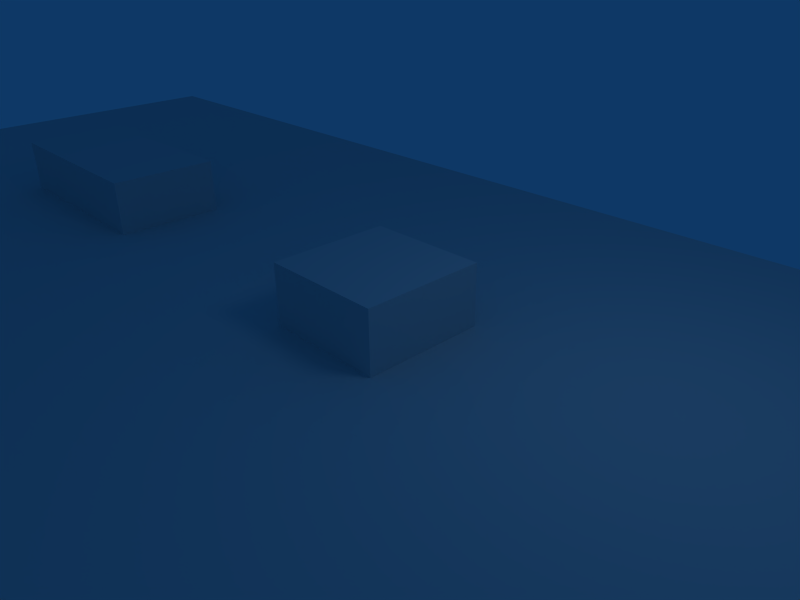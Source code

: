 # Source: final.blend  (saved by Blender 2.49.2; exported with 4.5.12 LTS)
import bpy
from mathutils import Matrix  # noqa: F401  (used for matrix-valued properties, if any)

bpy.ops.wm.read_factory_settings(use_empty=True)
scene = bpy.context.scene
scene.name = 'Scene'

# ---- collections
col_collection_1 = bpy.data.collections.new('Collection 1'); scene.collection.children.link(col_collection_1)

# ---- world
world_world = bpy.data.worlds.new('World'); scene.world = world_world
world_world.color = (0.05656, 0.2208, 0.4)
world_world.use_sun_shadow = False
world_world.sun_shadow_jitter_overblur = 0.0
world_world.cycles.sampling_method = 'MANUAL'
world_world.cycles.sample_map_resolution = 256

# ---- cameras
cam_camera = bpy.data.cameras.new('Camera')
cam_camera.passepartout_alpha = 0.2
cam_camera.clip_end = 100.0
cam_camera.lens = 35.0
cam_camera.ortho_scale = 7.314
cam_camera.show_passepartout = False
cam_camera.show_safe_areas = True
cam_camera.dof.focus_distance = 0.0
cam_camera.dof.aperture_fstop = 128.0

# ---- lights
light_spot = bpy.data.lights.new('Spot', 'POINT')
light_spot.transmission_factor = 0.0
light_spot.cutoff_distance = 30.0
light_spot.energy = 100.0
light_spot.shadow_buffer_clip_start = 1.001
light_spot.shadow_soft_size = 1.0
light_spot.shadow_maximum_resolution = 0.006
light_spot.use_absolute_resolution = True
light_spot.cycles.use_multiple_importance_sampling = False

# ---- meshes
me_plane = bpy.data.meshes.new('Plane')
me_plane.from_pydata([(1.0, 1.0, 0.0), (1.0, -1.0, 0.0), (-1.0, -1.0, 0.0), (-1.0, 1.0, 0.0), (0.0, -1.0, 0.0), (1.0, -5.96e-08, 0.0), (1.788e-07, 1.0, 0.0), (-1.0, 2.98e-07, 0.0), (5.96e-08, 1.192e-07, 0.0), (0.5, -1.0, 0.0), (-0.5, -1.0, 0.0), (1.0, 0.5, 0.0), (1.0, -0.5, 0.0), (0.5, 1.0, 0.0), (-0.5, 1.0, 0.0), (-1.0, -0.5, 0.0), (-1.0, 0.5, 0.0), (-0.5, 2.086e-07, 0.0), (1.192e-07, 0.5, 0.0), (0.5, 2.98e-08, 0.0), (2.98e-08, -0.5, 0.0), (-0.5, 0.5, 0.0), (0.5, 0.5, 0.0), (-0.5, -0.5, 0.0), (0.5, -0.5, 0.0), (0.75, -1.0, 0.0), (0.25, -1.0, 0.0), (-0.75, -1.0, 0.0), (-0.25, -1.0, 0.0), (1.0, 0.25, 0.0), (1.0, 0.75, 0.0), (1.0, -0.25, 0.0), (1.0, -0.75, 0.0), (0.25, 1.0, 0.0), (0.75, 1.0, 0.0), (-0.25, 1.0, 0.0), (-0.75, 1.0, 0.0), (-1.0, -0.25, 0.0), (-1.0, -0.75, 0.0), (-1.0, 0.25, 0.0), (-1.0, 0.75, 0.0), (-0.75, 2.533e-07, 0.0), (-0.25, 1.639e-07, 0.0), (1.49e-07, 0.75, 0.0), (8.941e-08, 0.25, 0.0), (0.75, -1.49e-08, 0.0), (0.25, 7.451e-08, 0.0), (4.47e-08, -0.25, 0.0), (1.49e-08, -0.75, 0.0), (-0.75, 0.5, 0.0), (-0.5, 0.75, 0.0), (-0.25, 0.5, 0.0), (-0.5, 0.25, 0.0), (0.25, 0.5, 0.0), (0.5, 0.75, 0.0), (0.75, 0.5, 0.0), (0.5, 0.25, 0.0), (-0.75, -0.5, 0.0), (-0.5, -0.25, 0.0), (-0.25, -0.5, 0.0), (-0.5, -0.75, 0.0), (0.25, -0.5, 0.0), (0.5, -0.25, 0.0), (0.75, -0.5, 0.0), (0.5, -0.75, 0.0), (-0.75, 0.75, 0.0), (-0.25, 0.75, 0.0), (-0.75, 0.25, 0.0), (-0.25, 0.25, 0.0), (0.25, 0.75, 0.0), (0.75, 0.75, 0.0), (0.25, 0.25, 0.0), (0.75, 0.25, 0.0), (-0.75, -0.25, 0.0), (-0.25, -0.25, 0.0), (-0.75, -0.75, 0.0), (-0.25, -0.75, 0.0), (0.25, -0.25, 0.0), (0.75, -0.25, 0.0), (0.25, -0.75, 0.0), (0.75, -0.75, 0.0), (0.625, -1.0, 0.0), (0.875, -1.0, 0.0), (0.375, -1.0, 0.0), (0.125, -1.0, 0.0), (-0.875, -1.0, 0.0), (-0.625, -1.0, 0.0), (-0.375, -1.0, 0.0), (-0.125, -1.0, 0.0), (1.0, 0.375, 0.0), (1.0, 0.125, 0.0), (1.0, 0.625, 0.0), (1.0, 0.875, 0.0), (1.0, -0.125, 0.0), (1.0, -0.375, 0.0), (1.0, -0.875, 0.0), (1.0, -0.625, 0.0), (0.125, 1.0, 0.0), (0.375, 1.0, 0.0), (0.875, 1.0, 0.0), (0.625, 1.0, 0.0), (-0.125, 1.0, 0.0), (-0.375, 1.0, 0.0), (-0.875, 1.0, 0.0), (-0.625, 1.0, 0.0), (-1.0, -0.125, 0.0), (-1.0, -0.375, 0.0), (-1.0, -0.875, 0.0), (-1.0, -0.625, 0.0), (-1.0, 0.125, 0.0), (-1.0, 0.375, 0.0), (-1.0, 0.875, 0.0), (-1.0, 0.625, 0.0), (-0.875, 2.757e-07, 0.0), (-0.625, 2.31e-07, 0.0), (-0.375, 1.863e-07, 0.0), (-0.125, 1.416e-07, 0.0), (1.639e-07, 0.875, 0.0), (1.341e-07, 0.625, 0.0), (1.043e-07, 0.375, 0.0), (7.451e-08, 0.125, 0.0), (0.875, -3.725e-08, 0.0), (0.625, 7.451e-09, 0.0), (0.375, 5.215e-08, 0.0), (0.125, 9.686e-08, 0.0), (3.725e-08, -0.375, 0.0), (5.215e-08, -0.125, 0.0), (2.235e-08, -0.625, 0.0), (7.451e-09, -0.875, 0.0), (-0.875, 0.5, 0.0), (-0.625, 0.5, 0.0), (-0.5, 0.875, 0.0), (-0.5, 0.625, 0.0), (-0.125, 0.5, 0.0), (-0.375, 0.5, 0.0), (-0.5, 0.125, 0.0), (-0.5, 0.375, 0.0), (0.125, 0.5, 0.0), (0.375, 0.5, 0.0), (0.5, 0.875, 0.0), (0.5, 0.625, 0.0), (0.875, 0.5, 0.0), (0.625, 0.5, 0.0), (0.5, 0.125, 0.0), (0.5, 0.375, 0.0), (-0.875, -0.5, 0.0), (-0.625, -0.5, 0.0), (-0.5, -0.125, 0.0), (-0.5, -0.375, 0.0), (-0.125, -0.5, 0.0), (-0.375, -0.5, 0.0), (-0.5, -0.875, 0.0), (-0.5, -0.625, 0.0), (0.125, -0.5, 0.0), (0.375, -0.5, 0.0), (0.5, -0.125, 0.0), (0.5, -0.375, 0.0), (0.875, -0.5, 0.0), (0.625, -0.5, 0.0), (0.5, -0.875, 0.0), (0.5, -0.625, 0.0), (-0.875, 0.75, 0.0), (-0.75, 0.875, 0.0), (-0.625, 0.75, 0.0), (-0.75, 0.625, 0.0), (-0.375, 0.75, 0.0), (-0.25, 0.875, 0.0), (-0.125, 0.75, 0.0), (-0.25, 0.625, 0.0), (-0.875, 0.25, 0.0), (-0.75, 0.375, 0.0), (-0.625, 0.25, 0.0), (-0.75, 0.125, 0.0), (-0.375, 0.25, 0.0), (-0.25, 0.375, 0.0), (-0.125, 0.25, 0.0), (-0.25, 0.125, 0.0), (0.125, 0.75, 0.0), (0.25, 0.875, 0.0), (0.375, 0.75, 0.0), (0.25, 0.625, 0.0), (0.625, 0.75, 0.0), (0.75, 0.875, 0.0), (0.875, 0.75, 0.0), (0.75, 0.625, 0.0), (0.125, 0.25, 0.0), (0.25, 0.375, 0.0), (0.375, 0.25, 0.0), (0.25, 0.125, 0.0), (0.625, 0.25, 0.0), (0.75, 0.375, 0.0), (0.875, 0.25, 0.0), (0.75, 0.125, 0.0), (-0.875, -0.25, 0.0), (-0.75, -0.125, 0.0), (-0.625, -0.25, 0.0), (-0.75, -0.375, 0.0), (-0.375, -0.25, 0.0), (-0.25, -0.125, 0.0), (-0.125, -0.25, 0.0), (-0.25, -0.375, 0.0), (-0.875, -0.75, 0.0), (-0.75, -0.625, 0.0), (-0.625, -0.75, 0.0), (-0.75, -0.875, 0.0), (-0.375, -0.75, 0.0), (-0.25, -0.625, 0.0), (-0.125, -0.75, 0.0), (-0.25, -0.875, 0.0), (0.125, -0.25, 0.0), (0.25, -0.125, 0.0), (0.375, -0.25, 0.0), (0.25, -0.375, 0.0), (0.625, -0.25, 0.0), (0.75, -0.125, 0.0), (0.875, -0.25, 0.0), (0.75, -0.375, 0.0), (0.125, -0.75, 0.0), (0.25, -0.625, 0.0), (0.375, -0.75, 0.0), (0.25, -0.875, 0.0), (0.625, -0.75, 0.0), (0.75, -0.625, 0.0), (0.875, -0.75, 0.0), (0.75, -0.875, 0.0), (-0.875, 0.875, 0.0), (-0.625, 0.875, 0.0), (-0.875, 0.625, 0.0), (-0.625, 0.625, 0.0), (-0.375, 0.875, 0.0), (-0.125, 0.875, 0.0), (-0.375, 0.625, 0.0), (-0.125, 0.625, 0.0), (-0.875, 0.375, 0.0), (-0.625, 0.375, 0.0), (-0.875, 0.125, 0.0), (-0.625, 0.125, 0.0), (-0.375, 0.375, 0.0), (-0.125, 0.375, 0.0), (-0.375, 0.125, 0.0), (-0.125, 0.125, 0.0), (0.125, 0.875, 0.0), (0.375, 0.875, 0.0), (0.125, 0.625, 0.0), (0.375, 0.625, 0.0), (0.625, 0.875, 0.0), (0.875, 0.875, 0.0), (0.625, 0.625, 0.0), (0.875, 0.625, 0.0), (0.125, 0.375, 0.0), (0.375, 0.375, 0.0), (0.125, 0.125, 0.0), (0.375, 0.125, 0.0), (0.625, 0.375, 0.0), (0.875, 0.375, 0.0), (0.625, 0.125, 0.0), (0.875, 0.125, 0.0), (-0.875, -0.125, 0.0), (-0.625, -0.125, 0.0), (-0.875, -0.375, 0.0), (-0.625, -0.375, 0.0), (-0.375, -0.125, 0.0), (-0.125, -0.125, 0.0), (-0.375, -0.375, 0.0), (-0.125, -0.375, 0.0), (-0.875, -0.625, 0.0), (-0.625, -0.625, 0.0), (-0.875, -0.875, 0.0), (-0.625, -0.875, 0.0), (-0.375, -0.625, 0.0), (-0.125, -0.625, 0.0), (-0.375, -0.875, 0.0), (-0.125, -0.875, 0.0), (0.125, -0.125, 0.0), (0.375, -0.125, 0.0), (0.125, -0.375, 0.0), (0.375, -0.375, 0.0), (0.625, -0.125, 0.0), (0.875, -0.125, 0.0), (0.625, -0.375, 0.0), (0.875, -0.375, 0.0), (0.125, -0.625, 0.0), (0.375, -0.625, 0.0), (0.125, -0.875, 0.0), (0.375, -0.875, 0.0), (0.625, -0.625, 0.0), (0.875, -0.625, 0.0), (0.625, -0.875, 0.0), (0.875, -0.875, 0.0), (0.5625, -1.0, 0.0), (0.6875, -1.0, 0.0), (0.9375, -1.0, 0.0), (0.8125, -1.0, 0.0), (0.4375, -1.0, 0.0), (0.3125, -1.0, 0.0), (0.1875, -1.0, 0.0), (0.0625, -1.0, 0.0), (-0.9375, -1.0, 0.0), (-0.8125, -1.0, 0.0), (-0.6875, -1.0, 0.0), (-0.5625, -1.0, 0.0), (-0.3125, -1.0, 0.0), (-0.4375, -1.0, 0.0), (-0.1875, -1.0, 0.0), (-0.0625, -1.0, 0.0), (1.0, 0.4375, 0.0), (1.0, 0.3125, 0.0), (1.0, 0.0625, 0.0), (1.0, 0.1875, 0.0), (1.0, 0.5625, 0.0), (1.0, 0.6875, 0.0), (1.0, 0.9375, 0.0), (1.0, 0.8125, 0.0), (1.0, -0.0625, 0.0), (1.0, -0.1875, 0.0), (1.0, -0.3125, 0.0), (1.0, -0.4375, 0.0), (1.0, -0.8125, 0.0), (1.0, -0.9375, 0.0), (1.0, -0.6875, 0.0), (1.0, -0.5625, 0.0), (0.1875, 1.0, 0.0), (0.0625, 1.0, 0.0), (0.3125, 1.0, 0.0), (0.4375, 1.0, 0.0), (0.8125, 1.0, 0.0), (0.9375, 1.0, 0.0), (0.6875, 1.0, 0.0), (0.5625, 1.0, 0.0), (-0.1875, 1.0, 0.0), (-0.0625, 1.0, 0.0), (-0.3125, 1.0, 0.0), (-0.4375, 1.0, 0.0), (-0.8125, 1.0, 0.0), (-0.9375, 1.0, 0.0), (-0.6875, 1.0, 0.0), (-0.5625, 1.0, 0.0), (-1.0, -0.0625, 0.0), (-1.0, -0.1875, 0.0), (-1.0, -0.4375, 0.0), (-1.0, -0.3125, 0.0), (-1.0, -0.9375, 0.0), (-1.0, -0.8125, 0.0), (-1.0, -0.5625, 0.0), (-1.0, -0.6875, 0.0), (-1.0, 0.0625, 0.0), (-1.0, 0.1875, 0.0), (-1.0, 0.4375, 0.0), (-1.0, 0.3125, 0.0), (-1.0, 0.9375, 0.0), (-1.0, 0.8125, 0.0), (-1.0, 0.5625, 0.0), (-1.0, 0.6875, 0.0), (-0.9375, 2.868e-07, 0.0), (-0.8125, 2.645e-07, 0.0), (-0.5625, 2.198e-07, 0.0), (-0.6875, 2.421e-07, 0.0), (-0.4375, 1.974e-07, 0.0), (-0.3125, 1.751e-07, 0.0), (-0.0625, 1.304e-07, 0.0), (-0.1875, 1.527e-07, 0.0), (1.714e-07, 0.9375, 0.0), (1.565e-07, 0.8125, 0.0), (1.267e-07, 0.5625, 0.0), (1.416e-07, 0.6875, 0.0), (1.118e-07, 0.4375, 0.0), (9.686e-08, 0.3125, 0.0), (6.706e-08, 0.0625, 0.0), (8.196e-08, 0.1875, 0.0), (0.9375, -4.843e-08, 0.0), (0.8125, -2.608e-08, 0.0), (0.5625, 1.863e-08, 0.0), (0.6875, -3.725e-09, 0.0), (0.4375, 4.098e-08, 0.0), (0.3125, 6.333e-08, 0.0), (0.0625, 1.08e-07, 0.0), (0.1875, 8.568e-08, 0.0), (3.353e-08, -0.4375, 0.0), (4.098e-08, -0.3125, 0.0), (5.588e-08, -0.0625, 0.0), (4.843e-08, -0.1875, 0.0), (2.608e-08, -0.5625, 0.0), (1.863e-08, -0.6875, 0.0), (1.118e-08, -0.8125, 0.0), (3.725e-09, -0.9375, 0.0), (-0.9375, 0.5, 0.0), (-0.8125, 0.5, 0.0), (-0.5625, 0.5, 0.0), (-0.6875, 0.5, 0.0), (-0.5, 0.9375, 0.0), (-0.5, 0.8125, 0.0), (-0.5, 0.5625, 0.0), (-0.5, 0.6875, 0.0), (-0.0625, 0.5, 0.0), (-0.1875, 0.5, 0.0), (-0.4375, 0.5, 0.0), (-0.3125, 0.5, 0.0), (-0.5, 0.0625, 0.0), (-0.5, 0.1875, 0.0), (-0.5, 0.4375, 0.0), (-0.5, 0.3125, 0.0), (0.0625, 0.5, 0.0), (0.1875, 0.5, 0.0), (0.4375, 0.5, 0.0), (0.3125, 0.5, 0.0), (0.5, 0.9375, 0.0), (0.5, 0.8125, 0.0), (0.5, 0.5625, 0.0), (0.5, 0.6875, 0.0), (0.9375, 0.5, 0.0), (0.8125, 0.5, 0.0), (0.5625, 0.5, 0.0), (0.6875, 0.5, 0.0), (0.5, 0.0625, 0.0), (0.5, 0.1875, 0.0), (0.5, 0.4375, 0.0), (0.5, 0.3125, 0.0), (-0.9375, -0.5, 0.0), (-0.8125, -0.5, 0.0), (-0.5625, -0.5, 0.0), (-0.6875, -0.5, 0.0), (-0.5, -0.1875, 0.0), (-0.5, -0.0625, 0.0), (-0.5, -0.3125, 0.0), (-0.5, -0.4375, 0.0), (-0.1875, -0.5, 0.0), (-0.0625, -0.5, 0.0), (-0.3125, -0.5, 0.0), (-0.4375, -0.5, 0.0), (-0.5, -0.8125, 0.0), (-0.5, -0.9375, 0.0), (-0.5, -0.6875, 0.0), (-0.5, -0.5625, 0.0), (0.1875, -0.5, 0.0), (0.0625, -0.5, 0.0), (0.3125, -0.5, 0.0), (0.4375, -0.5, 0.0), (0.5, -0.1875, 0.0), (0.5, -0.0625, 0.0), (0.5, -0.3125, 0.0), (0.5, -0.4375, 0.0), (0.8125, -0.5, 0.0), (0.9375, -0.5, 0.0), (0.6875, -0.5, 0.0), (0.5625, -0.5, 0.0), (0.5, -0.9375, 0.0), (0.5, -0.8125, 0.0), (0.5, -0.6875, 0.0), (0.5, -0.5625, 0.0), (-0.8125, 0.75, 0.0), (-0.9375, 0.75, 0.0), (-0.75, 0.9375, 0.0), (-0.75, 0.8125, 0.0), (-0.6875, 0.75, 0.0), (-0.5625, 0.75, 0.0), (-0.75, 0.6875, 0.0), (-0.75, 0.5625, 0.0), (-0.3125, 0.75, 0.0), (-0.4375, 0.75, 0.0), (-0.25, 0.9375, 0.0), (-0.25, 0.8125, 0.0), (-0.1875, 0.75, 0.0), (-0.0625, 0.75, 0.0), (-0.25, 0.6875, 0.0), (-0.25, 0.5625, 0.0), (-0.8125, 0.25, 0.0), (-0.9375, 0.25, 0.0), (-0.75, 0.3125, 0.0), (-0.75, 0.4375, 0.0), (-0.6875, 0.25, 0.0), (-0.5625, 0.25, 0.0), (-0.75, 0.1875, 0.0), (-0.75, 0.0625, 0.0), (-0.3125, 0.25, 0.0), (-0.4375, 0.25, 0.0), (-0.25, 0.3125, 0.0), (-0.25, 0.4375, 0.0), (-0.1875, 0.25, 0.0), (-0.0625, 0.25, 0.0), (-0.25, 0.1875, 0.0), (-0.25, 0.0625, 0.0), (0.1875, 0.75, 0.0), (0.0625, 0.75, 0.0), (0.25, 0.9375, 0.0), (0.25, 0.8125, 0.0), (0.3125, 0.75, 0.0), (0.4375, 0.75, 0.0), (0.25, 0.6875, 0.0), (0.25, 0.5625, 0.0), (0.6875, 0.75, 0.0), (0.5625, 0.75, 0.0), (0.75, 0.9375, 0.0), (0.75, 0.8125, 0.0), (0.8125, 0.75, 0.0), (0.9375, 0.75, 0.0), (0.75, 0.6875, 0.0), (0.75, 0.5625, 0.0), (0.1875, 0.25, 0.0), (0.0625, 0.25, 0.0), (0.25, 0.3125, 0.0), (0.25, 0.4375, 0.0), (0.3125, 0.25, 0.0), (0.4375, 0.25, 0.0), (0.25, 0.1875, 0.0), (0.25, 0.0625, 0.0), (0.6875, 0.25, 0.0), (0.5625, 0.25, 0.0), (0.75, 0.3125, 0.0), (0.75, 0.4375, 0.0), (0.9375, 0.25, 0.0), (0.8125, 0.25, 0.0), (0.75, 0.1875, 0.0), (0.75, 0.0625, 0.0), (-0.8125, -0.25, 0.0), (-0.9375, -0.25, 0.0), (-0.75, -0.1875, 0.0), (-0.75, -0.0625, 0.0), (-0.5625, -0.25, 0.0), (-0.6875, -0.25, 0.0), (-0.75, -0.3125, 0.0), (-0.75, -0.4375, 0.0), (-0.4375, -0.25, 0.0), (-0.3125, -0.25, 0.0), (-0.25, -0.1875, 0.0), (-0.25, -0.0625, 0.0), (-0.1875, -0.25, 0.0), (-0.0625, -0.25, 0.0), (-0.25, -0.4375, 0.0), (-0.25, -0.3125, 0.0), (-0.8125, -0.75, 0.0), (-0.9375, -0.75, 0.0), (-0.75, -0.6875, 0.0), (-0.75, -0.5625, 0.0), (-0.5625, -0.75, 0.0), (-0.6875, -0.75, 0.0), (-0.75, -0.9375, 0.0), (-0.75, -0.8125, 0.0), (-0.4375, -0.75, 0.0), (-0.3125, -0.75, 0.0), (-0.25, -0.5625, 0.0), (-0.25, -0.6875, 0.0), (-0.1875, -0.75, 0.0), (-0.0625, -0.75, 0.0), (-0.25, -0.9375, 0.0), (-0.25, -0.8125, 0.0), (0.1875, -0.25, 0.0), (0.0625, -0.25, 0.0), (0.25, -0.1875, 0.0), (0.25, -0.0625, 0.0), (0.4375, -0.25, 0.0), (0.3125, -0.25, 0.0), (0.25, -0.4375, 0.0), (0.25, -0.3125, 0.0), (0.5625, -0.25, 0.0), (0.6875, -0.25, 0.0), (0.75, -0.1875, 0.0), (0.75, -0.0625, 0.0), (0.9375, -0.25, 0.0), (0.8125, -0.25, 0.0), (0.75, -0.4375, 0.0), (0.75, -0.3125, 0.0), (0.1875, -0.75, 0.0), (0.0625, -0.75, 0.0), (0.25, -0.5625, 0.0), (0.25, -0.6875, 0.0), (0.4375, -0.75, 0.0), (0.3125, -0.75, 0.0), (0.25, -0.9375, 0.0), (0.25, -0.8125, 0.0), (0.5625, -0.75, 0.0), (0.6875, -0.75, 0.0), (0.75, -0.5625, 0.0), (0.75, -0.6875, 0.0), (0.9375, -0.75, 0.0), (0.8125, -0.75, 0.0), (0.75, -0.9375, 0.0), (0.75, -0.8125, 0.0), (-0.9375, 0.875, 0.0), (-0.875, 0.9375, 0.0), (-0.8125, 0.875, 0.0), (-0.875, 0.8125, 0.0), (-0.6875, 0.875, 0.0), (-0.625, 0.9375, 0.0), (-0.5625, 0.875, 0.0), (-0.625, 0.8125, 0.0), (-0.9375, 0.625, 0.0), (-0.875, 0.6875, 0.0), (-0.8125, 0.625, 0.0), (-0.875, 0.5625, 0.0), (-0.6875, 0.625, 0.0), (-0.625, 0.6875, 0.0), (-0.5625, 0.625, 0.0), (-0.625, 0.5625, 0.0), (-0.4375, 0.875, 0.0), (-0.375, 0.9375, 0.0), (-0.3125, 0.875, 0.0), (-0.375, 0.8125, 0.0), (-0.1875, 0.875, 0.0), (-0.125, 0.9375, 0.0), (-0.0625, 0.875, 0.0), (-0.125, 0.8125, 0.0), (-0.4375, 0.625, 0.0), (-0.375, 0.6875, 0.0), (-0.3125, 0.625, 0.0), (-0.375, 0.5625, 0.0), (-0.1875, 0.625, 0.0), (-0.125, 0.6875, 0.0), (-0.0625, 0.625, 0.0), (-0.125, 0.5625, 0.0), (-0.9375, 0.375, 0.0), (-0.875, 0.4375, 0.0), (-0.8125, 0.375, 0.0), (-0.875, 0.3125, 0.0), (-0.6875, 0.375, 0.0), (-0.625, 0.4375, 0.0), (-0.5625, 0.375, 0.0), (-0.625, 0.3125, 0.0), (-0.9375, 0.125, 0.0), (-0.875, 0.1875, 0.0), (-0.8125, 0.125, 0.0), (-0.875, 0.0625, 0.0), (-0.6875, 0.125, 0.0), (-0.625, 0.1875, 0.0), (-0.5625, 0.125, 0.0), (-0.625, 0.0625, 0.0), (-0.4375, 0.375, 0.0), (-0.375, 0.4375, 0.0), (-0.3125, 0.375, 0.0), (-0.375, 0.3125, 0.0), (-0.1875, 0.375, 0.0), (-0.125, 0.4375, 0.0), (-0.0625, 0.375, 0.0), (-0.125, 0.3125, 0.0), (-0.4375, 0.125, 0.0), (-0.375, 0.1875, 0.0), (-0.3125, 0.125, 0.0), (-0.375, 0.0625, 0.0), (-0.1875, 0.125, 0.0), (-0.125, 0.1875, 0.0), (-0.0625, 0.125, 0.0), (-0.125, 0.0625, 0.0), (0.0625, 0.875, 0.0), (0.125, 0.9375, 0.0), (0.1875, 0.875, 0.0), (0.125, 0.8125, 0.0), (0.3125, 0.875, 0.0), (0.375, 0.9375, 0.0), (0.4375, 0.875, 0.0), (0.375, 0.8125, 0.0), (0.0625, 0.625, 0.0), (0.125, 0.6875, 0.0), (0.1875, 0.625, 0.0), (0.125, 0.5625, 0.0), (0.3125, 0.625, 0.0), (0.375, 0.6875, 0.0), (0.4375, 0.625, 0.0), (0.375, 0.5625, 0.0), (0.5625, 0.875, 0.0), (0.625, 0.9375, 0.0), (0.6875, 0.875, 0.0), (0.625, 0.8125, 0.0), (0.8125, 0.875, 0.0), (0.875, 0.9375, 0.0), (0.9375, 0.875, 0.0), (0.875, 0.8125, 0.0), (0.5625, 0.625, 0.0), (0.625, 0.6875, 0.0), (0.6875, 0.625, 0.0), (0.625, 0.5625, 0.0), (0.8125, 0.625, 0.0), (0.875, 0.6875, 0.0), (0.9375, 0.625, 0.0), (0.875, 0.5625, 0.0), (0.0625, 0.375, 0.0), (0.125, 0.4375, 0.0), (0.1875, 0.375, 0.0), (0.125, 0.3125, 0.0), (0.3125, 0.375, 0.0), (0.375, 0.4375, 0.0), (0.4375, 0.375, 0.0), (0.375, 0.3125, 0.0), (0.0625, 0.125, 0.0), (0.125, 0.1875, 0.0), (0.1875, 0.125, 0.0), (0.125, 0.0625, 0.0), (0.3125, 0.125, 0.0), (0.375, 0.1875, 0.0), (0.4375, 0.125, 0.0), (0.375, 0.0625, 0.0), (0.5625, 0.375, 0.0), (0.625, 0.4375, 0.0), (0.6875, 0.375, 0.0), (0.625, 0.3125, 0.0), (0.8125, 0.375, 0.0), (0.875, 0.4375, 0.0), (0.9375, 0.375, 0.0), (0.875, 0.3125, 0.0), (0.5625, 0.125, 0.0), (0.625, 0.1875, 0.0), (0.6875, 0.125, 0.0), (0.625, 0.0625, 0.0), (0.8125, 0.125, 0.0), (0.875, 0.1875, 0.0), (0.9375, 0.125, 0.0), (0.875, 0.0625, 0.0), (-0.9375, -0.125, 0.0), (-0.875, -0.0625, 0.0), (-0.8125, -0.125, 0.0), (-0.875, -0.1875, 0.0), (-0.6875, -0.125, 0.0), (-0.625, -0.0625, 0.0), (-0.5625, -0.125, 0.0), (-0.625, -0.1875, 0.0), (-0.9375, -0.375, 0.0), (-0.875, -0.3125, 0.0), (-0.8125, -0.375, 0.0), (-0.875, -0.4375, 0.0), (-0.6875, -0.375, 0.0), (-0.625, -0.3125, 0.0), (-0.5625, -0.375, 0.0), (-0.625, -0.4375, 0.0), (-0.4375, -0.125, 0.0), (-0.375, -0.0625, 0.0), (-0.3125, -0.125, 0.0), (-0.375, -0.1875, 0.0), (-0.1875, -0.125, 0.0), (-0.125, -0.0625, 0.0), (-0.0625, -0.125, 0.0), (-0.125, -0.1875, 0.0), (-0.4375, -0.375, 0.0), (-0.375, -0.3125, 0.0), (-0.3125, -0.375, 0.0), (-0.375, -0.4375, 0.0), (-0.1875, -0.375, 0.0), (-0.125, -0.3125, 0.0), (-0.0625, -0.375, 0.0), (-0.125, -0.4375, 0.0), (-0.9375, -0.625, 0.0), (-0.875, -0.5625, 0.0), (-0.8125, -0.625, 0.0), (-0.875, -0.6875, 0.0), (-0.6875, -0.625, 0.0), (-0.625, -0.5625, 0.0), (-0.5625, -0.625, 0.0), (-0.625, -0.6875, 0.0), (-0.9375, -0.875, 0.0), (-0.875, -0.8125, 0.0), (-0.8125, -0.875, 0.0), (-0.875, -0.9375, 0.0), (-0.6875, -0.875, 0.0), (-0.625, -0.8125, 0.0), (-0.5625, -0.875, 0.0), (-0.625, -0.9375, 0.0), (-0.4375, -0.625, 0.0), (-0.375, -0.5625, 0.0), (-0.3125, -0.625, 0.0), (-0.375, -0.6875, 0.0), (-0.1875, -0.625, 0.0), (-0.125, -0.5625, 0.0), (-0.0625, -0.625, 0.0), (-0.125, -0.6875, 0.0), (-0.4375, -0.875, 0.0), (-0.375, -0.8125, 0.0), (-0.3125, -0.875, 0.0), (-0.375, -0.9375, 0.0), (-0.1875, -0.875, 0.0), (-0.125, -0.8125, 0.0), (-0.0625, -0.875, 0.0), (-0.125, -0.9375, 0.0), (0.0625, -0.125, 0.0), (0.125, -0.0625, 0.0), (0.1875, -0.125, 0.0), (0.125, -0.1875, 0.0), (0.3125, -0.125, 0.0), (0.375, -0.0625, 0.0), (0.4375, -0.125, 0.0), (0.375, -0.1875, 0.0), (0.0625, -0.375, 0.0), (0.125, -0.3125, 0.0), (0.1875, -0.375, 0.0), (0.125, -0.4375, 0.0), (0.3125, -0.375, 0.0), (0.375, -0.3125, 0.0), (0.4375, -0.375, 0.0), (0.375, -0.4375, 0.0), (0.5625, -0.125, 0.0), (0.625, -0.0625, 0.0), (0.6875, -0.125, 0.0), (0.625, -0.1875, 0.0), (0.8125, -0.125, 0.0), (0.875, -0.0625, 0.0), (0.9375, -0.125, 0.0), (0.875, -0.1875, 0.0), (0.5625, -0.375, 0.0), (0.625, -0.3125, 0.0), (0.6875, -0.375, 0.0), (0.625, -0.4375, 0.0), (0.8125, -0.375, 0.0), (0.875, -0.3125, 0.0), (0.9375, -0.375, 0.0), (0.875, -0.4375, 0.0), (0.0625, -0.625, 0.0), (0.125, -0.5625, 0.0), (0.1875, -0.625, 0.0), (0.125, -0.6875, 0.0), (0.3125, -0.625, 0.0), (0.375, -0.5625, 0.0), (0.4375, -0.625, 0.0), (0.375, -0.6875, 0.0), (0.0625, -0.875, 0.0), (0.125, -0.8125, 0.0), (0.1875, -0.875, 0.0), (0.125, -0.9375, 0.0), (0.3125, -0.875, 0.0), (0.375, -0.8125, 0.0), (0.4375, -0.875, 0.0), (0.375, -0.9375, 0.0), (0.5625, -0.625, 0.0), (0.625, -0.5625, 0.0), (0.6875, -0.625, 0.0), (0.625, -0.6875, 0.0), (0.8125, -0.625, 0.0), (0.875, -0.5625, 0.0), (0.9375, -0.625, 0.0), (0.875, -0.6875, 0.0), (0.5625, -0.875, 0.0), (0.625, -0.8125, 0.0), (0.6875, -0.875, 0.0), (0.625, -0.9375, 0.0), (0.8125, -0.875, 0.0), (0.875, -0.8125, 0.0), (0.9375, -0.875, 0.0), (0.875, -0.9375, 0.0), (-0.9375, 0.9375, 0.0), (-0.8125, 0.9375, 0.0), (-0.9375, 0.8125, 0.0), (-0.8125, 0.8125, 0.0), (-0.6875, 0.9375, 0.0), (-0.5625, 0.9375, 0.0), (-0.6875, 0.8125, 0.0), (-0.5625, 0.8125, 0.0), (-0.9375, 0.6875, 0.0), (-0.8125, 0.6875, 0.0), (-0.9375, 0.5625, 0.0), (-0.8125, 0.5625, 0.0), (-0.6875, 0.6875, 0.0), (-0.5625, 0.6875, 0.0), (-0.6875, 0.5625, 0.0), (-0.5625, 0.5625, 0.0), (-0.4375, 0.9375, 0.0), (-0.3125, 0.9375, 0.0), (-0.4375, 0.8125, 0.0), (-0.3125, 0.8125, 0.0), (-0.1875, 0.9375, 0.0), (-0.0625, 0.9375, 0.0), (-0.1875, 0.8125, 0.0), (-0.0625, 0.8125, 0.0), (-0.4375, 0.6875, 0.0), (-0.3125, 0.6875, 0.0), (-0.4375, 0.5625, 0.0), (-0.3125, 0.5625, 0.0), (-0.1875, 0.6875, 0.0), (-0.0625, 0.6875, 0.0), (-0.1875, 0.5625, 0.0), (-0.0625, 0.5625, 0.0), (-0.9375, 0.4375, 0.0), (-0.8125, 0.4375, 0.0), (-0.9375, 0.3125, 0.0), (-0.8125, 0.3125, 0.0), (-0.6875, 0.4375, 0.0), (-0.5625, 0.4375, 0.0), (-0.6875, 0.3125, 0.0), (-0.5625, 0.3125, 0.0), (-0.9375, 0.1875, 0.0), (-0.8125, 0.1875, 0.0), (-0.9375, 0.0625, 0.0), (-0.8125, 0.0625, 0.0), (-0.6875, 0.1875, 0.0), (-0.5625, 0.1875, 0.0), (-0.6875, 0.0625, 0.0), (-0.5625, 0.0625, 0.0), (-0.4375, 0.4375, 0.0), (-0.3125, 0.4375, 0.0), (-0.4375, 0.3125, 0.0), (-0.3125, 0.3125, 0.0), (-0.1875, 0.4375, 0.0), (-0.0625, 0.4375, 0.0), (-0.1875, 0.3125, 0.0), (-0.0625, 0.3125, 0.0), (-0.4375, 0.1875, 0.0), (-0.3125, 0.1875, 0.0), (-0.4375, 0.0625, 0.0), (-0.3125, 0.0625, 0.0), (-0.1875, 0.1875, 0.0), (-0.0625, 0.1875, 0.0), (-0.1875, 0.0625, 0.0), (-0.0625, 0.0625, 0.0), (0.0625, 0.9375, 0.0), (0.1875, 0.9375, 0.0), (0.0625, 0.8125, 0.0), (0.1875, 0.8125, 0.0), (0.3125, 0.9375, 0.0), (0.4375, 0.9375, 0.0), (0.3125, 0.8125, 0.0), (0.4375, 0.8125, 0.0), (0.0625, 0.6875, 0.0), (0.1875, 0.6875, 0.0), (0.0625, 0.5625, 0.0), (0.1875, 0.5625, 0.0), (0.3125, 0.6875, 0.0), (0.4375, 0.6875, 0.0), (0.3125, 0.5625, 0.0), (0.4375, 0.5625, 0.0), (0.5625, 0.9375, 0.0), (0.6875, 0.9375, 0.0), (0.5625, 0.8125, 0.0), (0.6875, 0.8125, 0.0), (0.8125, 0.9375, 0.0), (0.9375, 0.9375, 0.0), (0.8125, 0.8125, 0.0), (0.9375, 0.8125, 0.0), (0.5625, 0.6875, 0.0), (0.6875, 0.6875, 0.0), (0.5625, 0.5625, 0.0), (0.6875, 0.5625, 0.0), (0.8125, 0.6875, 0.0), (0.9375, 0.6875, 0.0), (0.8125, 0.5625, 0.0), (0.9375, 0.5625, 0.0), (0.0625, 0.4375, 0.0), (0.1875, 0.4375, 0.0), (0.0625, 0.3125, 0.0), (0.1875, 0.3125, 0.0), (0.3125, 0.4375, 0.0), (0.4375, 0.4375, 0.0), (0.3125, 0.3125, 0.0), (0.4375, 0.3125, 0.0), (0.0625, 0.1875, 0.0), (0.1875, 0.1875, 0.0), (0.0625, 0.0625, 0.0), (0.1875, 0.0625, 0.0), (0.3125, 0.1875, 0.0), (0.4375, 0.1875, 0.0), (0.3125, 0.0625, 0.0), (0.4375, 0.0625, 0.0), (0.5625, 0.4375, 0.0), (0.6875, 0.4375, 0.0), (0.5625, 0.3125, 0.0), (0.6875, 0.3125, 0.0), (0.8125, 0.4375, 0.0), (0.9375, 0.4375, 0.0), (0.8125, 0.3125, 0.0), (0.9375, 0.3125, 0.0), (0.5625, 0.1875, 0.0), (0.6875, 0.1875, 0.0), (0.5625, 0.0625, 0.0), (0.6875, 0.0625, 0.0), (0.8125, 0.1875, 0.0), (0.9375, 0.1875, 0.0), (0.8125, 0.0625, 0.0), (0.9375, 0.0625, 0.0), (-0.9375, -0.0625, 0.0), (-0.8125, -0.0625, 0.0), (-0.9375, -0.1875, 0.0), (-0.8125, -0.1875, 0.0), (-0.6875, -0.0625, 0.0), (-0.5625, -0.0625, 0.0), (-0.6875, -0.1875, 0.0), (-0.5625, -0.1875, 0.0), (-0.9375, -0.3125, 0.0), (-0.8125, -0.3125, 0.0), (-0.9375, -0.4375, 0.0), (-0.8125, -0.4375, 0.0), (-0.6875, -0.3125, 0.0), (-0.5625, -0.3125, 0.0), (-0.6875, -0.4375, 0.0), (-0.5625, -0.4375, 0.0), (-0.4375, -0.0625, 0.0), (-0.3125, -0.0625, 0.0), (-0.4375, -0.1875, 0.0), (-0.3125, -0.1875, 0.0), (-0.1875, -0.0625, 0.0), (-0.0625, -0.0625, 0.0), (-0.1875, -0.1875, 0.0), (-0.0625, -0.1875, 0.0), (-0.4375, -0.3125, 0.0), (-0.3125, -0.3125, 0.0), (-0.4375, -0.4375, 0.0), (-0.3125, -0.4375, 0.0), (-0.1875, -0.3125, 0.0), (-0.0625, -0.3125, 0.0), (-0.1875, -0.4375, 0.0), (-0.0625, -0.4375, 0.0), (-0.9375, -0.5625, 0.0), (-0.8125, -0.5625, 0.0), (-0.9375, -0.6875, 0.0), (-0.8125, -0.6875, 0.0), (-0.6875, -0.5625, 0.0), (-0.5625, -0.5625, 0.0), (-0.6875, -0.6875, 0.0), (-0.5625, -0.6875, 0.0), (-0.9375, -0.8125, 0.0), (-0.8125, -0.8125, 0.0), (-0.9375, -0.9375, 0.0), (-0.8125, -0.9375, 0.0), (-0.6875, -0.8125, 0.0), (-0.5625, -0.8125, 0.0), (-0.6875, -0.9375, 0.0), (-0.5625, -0.9375, 0.0), (-0.4375, -0.5625, 0.0), (-0.3125, -0.5625, 0.0), (-0.4375, -0.6875, 0.0), (-0.3125, -0.6875, 0.0), (-0.1875, -0.5625, 0.0), (-0.0625, -0.5625, 0.0), (-0.1875, -0.6875, 0.0), (-0.0625, -0.6875, 0.0), (-0.4375, -0.8125, 0.0), (-0.3125, -0.8125, 0.0), (-0.4375, -0.9375, 0.0), (-0.3125, -0.9375, 0.0), (-0.1875, -0.8125, 0.0), (-0.0625, -0.8125, 0.0), (-0.1875, -0.9375, 0.0), (-0.0625, -0.9375, 0.0), (0.0625, -0.0625, 0.0), (0.1875, -0.0625, 0.0), (0.0625, -0.1875, 0.0), (0.1875, -0.1875, 0.0), (0.3125, -0.0625, 0.0), (0.4375, -0.0625, 0.0), (0.3125, -0.1875, 0.0), (0.4375, -0.1875, 0.0), (0.0625, -0.3125, 0.0), (0.1875, -0.3125, 0.0), (0.0625, -0.4375, 0.0), (0.1875, -0.4375, 0.0), (0.3125, -0.3125, 0.0), (0.4375, -0.3125, 0.0), (0.3125, -0.4375, 0.0), (0.4375, -0.4375, 0.0), (0.5625, -0.0625, 0.0), (0.6875, -0.0625, 0.0), (0.5625, -0.1875, 0.0), (0.6875, -0.1875, 0.0), (0.8125, -0.0625, 0.0), (0.9375, -0.0625, 0.0), (0.8125, -0.1875, 0.0), (0.9375, -0.1875, 0.0), (0.5625, -0.3125, 0.0), (0.6875, -0.3125, 0.0), (0.5625, -0.4375, 0.0), (0.6875, -0.4375, 0.0), (0.8125, -0.3125, 0.0), (0.9375, -0.3125, 0.0), (0.8125, -0.4375, 0.0), (0.9375, -0.4375, 0.0), (0.0625, -0.5625, 0.0), (0.1875, -0.5625, 0.0), (0.0625, -0.6875, 0.0), (0.1875, -0.6875, 0.0), (0.3125, -0.5625, 0.0), (0.4375, -0.5625, 0.0), (0.3125, -0.6875, 0.0), (0.4375, -0.6875, 0.0), (0.0625, -0.8125, 0.0), (0.1875, -0.8125, 0.0), (0.0625, -0.9375, 0.0), (0.1875, -0.9375, 0.0), (0.3125, -0.8125, 0.0), (0.4375, -0.8125, 0.0), (0.3125, -0.9375, 0.0), (0.4375, -0.9375, 0.0), (0.5625, -0.5625, 0.0), (0.6875, -0.5625, 0.0), (0.5625, -0.6875, 0.0), (0.6875, -0.6875, 0.0), (0.8125, -0.5625, 0.0), (0.9375, -0.5625, 0.0), (0.8125, -0.6875, 0.0), (0.9375, -0.6875, 0.0), (0.5625, -0.8125, 0.0), (0.6875, -0.8125, 0.0), (0.5625, -0.9375, 0.0), (0.6875, -0.9375, 0.0), (0.8125, -0.8125, 0.0), (0.9375, -0.8125, 0.0), (0.8125, -0.9375, 0.0), (0.9375, -0.9375, 0.0), (-0.3704, 0.1587, -1.0), (-0.3704, -0.1587, -1.0), (-0.6173, -0.1587, -1.0), (-0.6173, 0.1587, -1.0), (-0.3704, 0.1587, 1.0), (-0.3704, -0.1587, 1.0), (-0.6173, -0.1587, 1.0), (-0.6173, 0.1587, 1.0), (0.679, 0.6349, -1.0), (0.679, 0.3175, -1.0), (0.5556, 0.3175, -1.0), (0.5556, 0.6349, -1.0), (0.679, 0.6349, 1.0), (0.679, 0.3175, 1.0), (0.5556, 0.3175, 1.0), (0.5556, 0.6349, 1.0), (0.06173, 0.1587, -1.0), (0.06173, -0.1587, -1.0), (-0.06173, -0.1587, -1.0), (-0.06173, 0.1587, -1.0), (0.06173, 0.1587, 1.0), (0.06173, -0.1587, 1.0), (-0.06173, -0.1587, 1.0), (-0.06173, 0.1587, 1.0)], [], [(334, 3, 349, 833), (103, 334, 833, 578), (833, 349, 111, 577), (578, 833, 577, 225), (333, 103, 578, 834), (36, 333, 834, 451), (834, 578, 225, 579), (451, 834, 579, 162), (577, 111, 350, 835), (225, 577, 835, 580), (835, 350, 40, 450), (580, 835, 450, 161), (579, 225, 580, 836), (162, 579, 836, 452), (836, 580, 161, 449), (452, 836, 449, 65), (335, 36, 451, 837), (104, 335, 837, 582), (837, 451, 162, 581), (582, 837, 581, 226), (336, 104, 582, 838), (14, 336, 838, 389), (838, 582, 226, 583), (389, 838, 583, 131), (581, 162, 452, 839), (226, 581, 839, 584), (839, 452, 65, 453), (584, 839, 453, 163), (583, 226, 584, 840), (131, 583, 840, 390), (840, 584, 163, 454), (390, 840, 454, 50), (450, 40, 352, 841), (161, 450, 841, 586), (841, 352, 112, 585), (586, 841, 585, 227), (449, 161, 586, 842), (65, 449, 842, 455), (842, 586, 227, 587), (455, 842, 587, 164), (585, 112, 351, 843), (227, 585, 843, 588), (843, 351, 16, 385), (588, 843, 385, 129), (587, 227, 588, 844), (164, 587, 844, 456), (844, 588, 129, 386), (456, 844, 386, 49), (453, 65, 455, 845), (163, 453, 845, 590), (845, 455, 164, 589), (590, 845, 589, 228), (454, 163, 590, 846), (50, 454, 846, 392), (846, 590, 228, 591), (392, 846, 591, 132), (589, 164, 456, 847), (228, 589, 847, 592), (847, 456, 49, 388), (592, 847, 388, 130), (591, 228, 592, 848), (132, 591, 848, 391), (848, 592, 130, 387), (391, 848, 387, 21), (332, 14, 389, 849), (102, 332, 849, 594), (849, 389, 131, 593), (594, 849, 593, 229), (331, 102, 594, 850), (35, 331, 850, 459), (850, 594, 229, 595), (459, 850, 595, 166), (593, 131, 390, 851), (229, 593, 851, 596), (851, 390, 50, 458), (596, 851, 458, 165), (595, 229, 596, 852), (166, 595, 852, 460), (852, 596, 165, 457), (460, 852, 457, 66), (329, 35, 459, 853), (101, 329, 853, 598), (853, 459, 166, 597), (598, 853, 597, 230), (330, 101, 598, 854), (6, 330, 854, 361), (854, 598, 230, 599), (361, 854, 599, 117), (597, 166, 460, 855), (230, 597, 855, 600), (855, 460, 66, 461), (600, 855, 461, 167), (599, 230, 600, 856), (117, 599, 856, 362), (856, 600, 167, 462), (362, 856, 462, 43), (458, 50, 392, 857), (165, 458, 857, 602), (857, 392, 132, 601), (602, 857, 601, 231), (457, 165, 602, 858), (66, 457, 858, 463), (858, 602, 231, 603), (463, 858, 603, 168), (601, 132, 391, 859), (231, 601, 859, 604), (859, 391, 21, 395), (604, 859, 395, 134), (603, 231, 604, 860), (168, 603, 860, 464), (860, 604, 134, 396), (464, 860, 396, 51), (461, 66, 463, 861), (167, 461, 861, 606), (861, 463, 168, 605), (606, 861, 605, 232), (462, 167, 606, 862), (43, 462, 862, 364), (862, 606, 232, 607), (364, 862, 607, 118), (605, 168, 464, 863), (232, 605, 863, 608), (863, 464, 51, 394), (608, 863, 394, 133), (607, 232, 608, 864), (118, 607, 864, 363), (864, 608, 133, 393), (363, 864, 393, 18), (385, 16, 347, 865), (129, 385, 865, 610), (865, 347, 110, 609), (610, 865, 609, 233), (386, 129, 610, 866), (49, 386, 866, 468), (866, 610, 233, 611), (468, 866, 611, 170), (609, 110, 348, 867), (233, 609, 867, 612), (867, 348, 39, 466), (612, 867, 466, 169), (611, 233, 612, 868), (170, 611, 868, 467), (868, 612, 169, 465), (467, 868, 465, 67), (388, 49, 468, 869), (130, 388, 869, 614), (869, 468, 170, 613), (614, 869, 613, 234), (387, 130, 614, 870), (21, 387, 870, 399), (870, 614, 234, 615), (399, 870, 615, 136), (613, 170, 467, 871), (234, 613, 871, 616), (871, 467, 67, 469), (616, 871, 469, 171), (615, 234, 616, 872), (136, 615, 872, 400), (872, 616, 171, 470), (400, 872, 470, 52), (466, 39, 346, 873), (169, 466, 873, 618), (873, 346, 109, 617), (618, 873, 617, 235), (465, 169, 618, 874), (67, 465, 874, 471), (874, 618, 235, 619), (471, 874, 619, 172), (617, 109, 345, 875), (235, 617, 875, 620), (875, 345, 7, 353), (620, 875, 353, 113), (619, 235, 620, 876), (172, 619, 876, 472), (876, 620, 113, 354), (472, 876, 354, 41), (469, 67, 471, 877), (171, 469, 877, 622), (877, 471, 172, 621), (622, 877, 621, 236), (470, 171, 622, 878), (52, 470, 878, 398), (878, 622, 236, 623), (398, 878, 623, 135), (621, 172, 472, 879), (236, 621, 879, 624), (879, 472, 41, 356), (624, 879, 356, 114), (623, 236, 624, 880), (135, 623, 880, 397), (880, 624, 114, 355), (397, 880, 355, 17), (395, 21, 399, 881), (134, 395, 881, 626), (881, 399, 136, 625), (626, 881, 625, 237), (396, 134, 626, 882), (51, 396, 882, 476), (882, 626, 237, 627), (476, 882, 627, 174), (625, 136, 400, 883), (237, 625, 883, 628), (883, 400, 52, 474), (628, 883, 474, 173), (627, 237, 628, 884), (174, 627, 884, 475), (884, 628, 173, 473), (475, 884, 473, 68), (394, 51, 476, 885), (133, 394, 885, 630), (885, 476, 174, 629), (630, 885, 629, 238), (393, 133, 630, 886), (18, 393, 886, 365), (886, 630, 238, 631), (365, 886, 631, 119), (629, 174, 475, 887), (238, 629, 887, 632), (887, 475, 68, 477), (632, 887, 477, 175), (631, 238, 632, 888), (119, 631, 888, 366), (888, 632, 175, 478), (366, 888, 478, 44), (474, 52, 398, 889), (173, 474, 889, 634), (889, 398, 135, 633), (634, 889, 633, 239), (473, 173, 634, 890), (68, 473, 890, 479), (890, 634, 239, 635), (479, 890, 635, 176), (633, 135, 397, 891), (239, 633, 891, 636), (891, 397, 17, 357), (636, 891, 357, 115), (635, 239, 636, 892), (176, 635, 892, 480), (892, 636, 115, 358), (480, 892, 358, 42), (477, 68, 479, 893), (175, 477, 893, 638), (893, 479, 176, 637), (638, 893, 637, 240), (478, 175, 638, 894), (44, 478, 894, 368), (894, 638, 240, 639), (368, 894, 639, 120), (637, 176, 480, 895), (240, 637, 895, 640), (895, 480, 42, 360), (640, 895, 360, 116), (639, 240, 640, 896), (120, 639, 896, 367), (896, 640, 116, 359), (367, 896, 359, 8), (322, 6, 361, 897), (97, 322, 897, 642), (897, 361, 117, 641), (642, 897, 641, 241), (321, 97, 642, 898), (33, 321, 898, 483), (898, 642, 241, 643), (483, 898, 643, 178), (641, 117, 362, 899), (241, 641, 899, 644), (899, 362, 43, 482), (644, 899, 482, 177), (643, 241, 644, 900), (178, 643, 900, 484), (900, 644, 177, 481), (484, 900, 481, 69), (323, 33, 483, 901), (98, 323, 901, 646), (901, 483, 178, 645), (646, 901, 645, 242), (324, 98, 646, 902), (13, 324, 902, 405), (902, 646, 242, 647), (405, 902, 647, 139), (645, 178, 484, 903), (242, 645, 903, 648), (903, 484, 69, 485), (648, 903, 485, 179), (647, 242, 648, 904), (139, 647, 904, 406), (904, 648, 179, 486), (406, 904, 486, 54), (482, 43, 364, 905), (177, 482, 905, 650), (905, 364, 118, 649), (650, 905, 649, 243), (481, 177, 650, 906), (69, 481, 906, 487), (906, 650, 243, 651), (487, 906, 651, 180), (649, 118, 363, 907), (243, 649, 907, 652), (907, 363, 18, 401), (652, 907, 401, 137), (651, 243, 652, 908), (180, 651, 908, 488), (908, 652, 137, 402), (488, 908, 402, 53), (485, 69, 487, 909), (179, 485, 909, 654), (909, 487, 180, 653), (654, 909, 653, 244), (486, 179, 654, 910), (54, 486, 910, 408), (910, 654, 244, 655), (408, 910, 655, 140), (653, 180, 488, 911), (244, 653, 911, 656), (911, 488, 53, 404), (656, 911, 404, 138), (655, 244, 656, 912), (140, 655, 912, 407), (912, 656, 138, 403), (407, 912, 403, 22), (328, 13, 405, 913), (100, 328, 913, 658), (913, 405, 139, 657), (658, 913, 657, 245), (327, 100, 658, 914), (34, 327, 914, 491), (914, 658, 245, 659), (491, 914, 659, 182), (657, 139, 406, 915), (245, 657, 915, 660), (915, 406, 54, 490), (660, 915, 490, 181), (659, 245, 660, 916), (182, 659, 916, 492), (916, 660, 181, 489), (492, 916, 489, 70), (325, 34, 491, 917), (99, 325, 917, 662), (917, 491, 182, 661), (662, 917, 661, 246), (326, 99, 662, 918), (0, 326, 918, 311), (918, 662, 246, 663), (311, 918, 663, 92), (661, 182, 492, 919), (246, 661, 919, 664), (919, 492, 70, 493), (664, 919, 493, 183), (663, 246, 664, 920), (92, 663, 920, 312), (920, 664, 183, 494), (312, 920, 494, 30), (490, 54, 408, 921), (181, 490, 921, 666), (921, 408, 140, 665), (666, 921, 665, 247), (489, 181, 666, 922), (70, 489, 922, 495), (922, 666, 247, 667), (495, 922, 667, 184), (665, 140, 407, 923), (247, 665, 923, 668), (923, 407, 22, 411), (668, 923, 411, 142), (667, 247, 668, 924), (184, 667, 924, 496), (924, 668, 142, 412), (496, 924, 412, 55), (493, 70, 495, 925), (183, 493, 925, 670), (925, 495, 184, 669), (670, 925, 669, 248), (494, 183, 670, 926), (30, 494, 926, 310), (926, 670, 248, 671), (310, 926, 671, 91), (669, 184, 496, 927), (248, 669, 927, 672), (927, 496, 55, 410), (672, 927, 410, 141), (671, 248, 672, 928), (91, 671, 928, 309), (928, 672, 141, 409), (309, 928, 409, 11), (401, 18, 365, 929), (137, 401, 929, 674), (929, 365, 119, 673), (674, 929, 673, 249), (402, 137, 674, 930), (53, 402, 930, 500), (930, 674, 249, 675), (500, 930, 675, 186), (673, 119, 366, 931), (249, 673, 931, 676), (931, 366, 44, 498), (676, 931, 498, 185), (675, 249, 676, 932), (186, 675, 932, 499), (932, 676, 185, 497), (499, 932, 497, 71), (404, 53, 500, 933), (138, 404, 933, 678), (933, 500, 186, 677), (678, 933, 677, 250), (403, 138, 678, 934), (22, 403, 934, 415), (934, 678, 250, 679), (415, 934, 679, 144), (677, 186, 499, 935), (250, 677, 935, 680), (935, 499, 71, 501), (680, 935, 501, 187), (679, 250, 680, 936), (144, 679, 936, 416), (936, 680, 187, 502), (416, 936, 502, 56), (498, 44, 368, 937), (185, 498, 937, 682), (937, 368, 120, 681), (682, 937, 681, 251), (497, 185, 682, 938), (71, 497, 938, 503), (938, 682, 251, 683), (503, 938, 683, 188), (681, 120, 367, 939), (251, 681, 939, 684), (939, 367, 8, 375), (684, 939, 375, 124), (683, 251, 684, 940), (188, 683, 940, 504), (940, 684, 124, 376), (504, 940, 376, 46), (501, 71, 503, 941), (187, 501, 941, 686), (941, 503, 188, 685), (686, 941, 685, 252), (502, 187, 686, 942), (56, 502, 942, 414), (942, 686, 252, 687), (414, 942, 687, 143), (685, 188, 504, 943), (252, 685, 943, 688), (943, 504, 46, 374), (688, 943, 374, 123), (687, 252, 688, 944), (143, 687, 944, 413), (944, 688, 123, 373), (413, 944, 373, 19), (411, 22, 415, 945), (142, 411, 945, 690), (945, 415, 144, 689), (690, 945, 689, 253), (412, 142, 690, 946), (55, 412, 946, 508), (946, 690, 253, 691), (508, 946, 691, 190), (689, 144, 416, 947), (253, 689, 947, 692), (947, 416, 56, 506), (692, 947, 506, 189), (691, 253, 692, 948), (190, 691, 948, 507), (948, 692, 189, 505), (507, 948, 505, 72), (410, 55, 508, 949), (141, 410, 949, 694), (949, 508, 190, 693), (694, 949, 693, 254), (409, 141, 694, 950), (11, 409, 950, 305), (950, 694, 254, 695), (305, 950, 695, 89), (693, 190, 507, 951), (254, 693, 951, 696), (951, 507, 72, 510), (696, 951, 510, 191), (695, 254, 696, 952), (89, 695, 952, 306), (952, 696, 191, 509), (306, 952, 509, 29), (506, 56, 414, 953), (189, 506, 953, 698), (953, 414, 143, 697), (698, 953, 697, 255), (505, 189, 698, 954), (72, 505, 954, 511), (954, 698, 255, 699), (511, 954, 699, 192), (697, 143, 413, 955), (255, 697, 955, 700), (955, 413, 19, 371), (700, 955, 371, 122), (699, 255, 700, 956), (192, 699, 956, 512), (956, 700, 122, 372), (512, 956, 372, 45), (510, 72, 511, 957), (191, 510, 957, 702), (957, 511, 192, 701), (702, 957, 701, 256), (509, 191, 702, 958), (29, 509, 958, 308), (958, 702, 256, 703), (308, 958, 703, 90), (701, 192, 512, 959), (256, 701, 959, 704), (959, 512, 45, 370), (704, 959, 370, 121), (703, 256, 704, 960), (90, 703, 960, 307), (960, 704, 121, 369), (307, 960, 369, 5), (353, 7, 337, 961), (113, 353, 961, 706), (961, 337, 105, 705), (706, 961, 705, 257), (354, 113, 706, 962), (41, 354, 962, 516), (962, 706, 257, 707), (516, 962, 707, 194), (705, 105, 338, 963), (257, 705, 963, 708), (963, 338, 37, 514), (708, 963, 514, 193), (707, 257, 708, 964), (194, 707, 964, 515), (964, 708, 193, 513), (515, 964, 513, 73), (356, 41, 516, 965), (114, 356, 965, 710), (965, 516, 194, 709), (710, 965, 709, 258), (355, 114, 710, 966), (17, 355, 966, 422), (966, 710, 258, 711), (422, 966, 711, 147), (709, 194, 515, 967), (258, 709, 967, 712), (967, 515, 73, 518), (712, 967, 518, 195), (711, 258, 712, 968), (147, 711, 968, 421), (968, 712, 195, 517), (421, 968, 517, 58), (514, 37, 340, 969), (193, 514, 969, 714), (969, 340, 106, 713), (714, 969, 713, 259), (513, 193, 714, 970), (73, 513, 970, 519), (970, 714, 259, 715), (519, 970, 715, 196), (713, 106, 339, 971), (259, 713, 971, 716), (971, 339, 15, 417), (716, 971, 417, 145), (715, 259, 716, 972), (196, 715, 972, 520), (972, 716, 145, 418), (520, 972, 418, 57), (518, 73, 519, 973), (195, 518, 973, 718), (973, 519, 196, 717), (718, 973, 717, 260), (517, 195, 718, 974), (58, 517, 974, 423), (974, 718, 260, 719), (423, 974, 719, 148), (717, 196, 520, 975), (260, 717, 975, 720), (975, 520, 57, 420), (720, 975, 420, 146), (719, 260, 720, 976), (148, 719, 976, 424), (976, 720, 146, 419), (424, 976, 419, 23), (357, 17, 422, 977), (115, 357, 977, 722), (977, 422, 147, 721), (722, 977, 721, 261), (358, 115, 722, 978), (42, 358, 978, 524), (978, 722, 261, 723), (524, 978, 723, 198), (721, 147, 421, 979), (261, 721, 979, 724), (979, 421, 58, 521), (724, 979, 521, 197), (723, 261, 724, 980), (198, 723, 980, 523), (980, 724, 197, 522), (523, 980, 522, 74), (360, 42, 524, 981), (116, 360, 981, 726), (981, 524, 198, 725), (726, 981, 725, 262), (359, 116, 726, 982), (8, 359, 982, 379), (982, 726, 262, 727), (379, 982, 727, 126), (725, 198, 523, 983), (262, 725, 983, 728), (983, 523, 74, 525), (728, 983, 525, 199), (727, 262, 728, 984), (126, 727, 984, 380), (984, 728, 199, 526), (380, 984, 526, 47), (521, 58, 423, 985), (197, 521, 985, 730), (985, 423, 148, 729), (730, 985, 729, 263), (522, 197, 730, 986), (74, 522, 986, 528), (986, 730, 263, 731), (528, 986, 731, 200), (729, 148, 424, 987), (263, 729, 987, 732), (987, 424, 23, 428), (732, 987, 428, 150), (731, 263, 732, 988), (200, 731, 988, 527), (988, 732, 150, 427), (527, 988, 427, 59), (525, 74, 528, 989), (199, 525, 989, 734), (989, 528, 200, 733), (734, 989, 733, 264), (526, 199, 734, 990), (47, 526, 990, 378), (990, 734, 264, 735), (378, 990, 735, 125), (733, 200, 527, 991), (264, 733, 991, 736), (991, 527, 59, 425), (736, 991, 425, 149), (735, 264, 736, 992), (125, 735, 992, 377), (992, 736, 149, 426), (377, 992, 426, 20), (417, 15, 343, 993), (145, 417, 993, 738), (993, 343, 108, 737), (738, 993, 737, 265), (418, 145, 738, 994), (57, 418, 994, 532), (994, 738, 265, 739), (532, 994, 739, 202), (737, 108, 344, 995), (265, 737, 995, 740), (995, 344, 38, 530), (740, 995, 530, 201), (739, 265, 740, 996), (202, 739, 996, 531), (996, 740, 201, 529), (531, 996, 529, 75), (420, 57, 532, 997), (146, 420, 997, 742), (997, 532, 202, 741), (742, 997, 741, 266), (419, 146, 742, 998), (23, 419, 998, 432), (998, 742, 266, 743), (432, 998, 743, 152), (741, 202, 531, 999), (266, 741, 999, 744), (999, 531, 75, 534), (744, 999, 534, 203), (743, 266, 744, 1000), (152, 743, 1000, 431), (1000, 744, 203, 533), (431, 1000, 533, 60), (530, 38, 342, 1001), (201, 530, 1001, 746), (1001, 342, 107, 745), (746, 1001, 745, 267), (529, 201, 746, 1002), (75, 529, 1002, 536), (1002, 746, 267, 747), (536, 1002, 747, 204), (745, 107, 341, 1003), (267, 745, 1003, 748), (1003, 341, 2, 297), (748, 1003, 297, 85), (747, 267, 748, 1004), (204, 747, 1004, 535), (1004, 748, 85, 298), (535, 1004, 298, 27), (534, 75, 536, 1005), (203, 534, 1005, 750), (1005, 536, 204, 749), (750, 1005, 749, 268), (533, 203, 750, 1006), (60, 533, 1006, 429), (1006, 750, 268, 751), (429, 1006, 751, 151), (749, 204, 535, 1007), (268, 749, 1007, 752), (1007, 535, 27, 299), (752, 1007, 299, 86), (751, 268, 752, 1008), (151, 751, 1008, 430), (1008, 752, 86, 300), (430, 1008, 300, 10), (428, 23, 432, 1009), (150, 428, 1009, 754), (1009, 432, 152, 753), (754, 1009, 753, 269), (427, 150, 754, 1010), (59, 427, 1010, 539), (1010, 754, 269, 755), (539, 1010, 755, 206), (753, 152, 431, 1011), (269, 753, 1011, 756), (1011, 431, 60, 537), (756, 1011, 537, 205), (755, 269, 756, 1012), (206, 755, 1012, 540), (1012, 756, 205, 538), (540, 1012, 538, 76), (425, 59, 539, 1013), (149, 425, 1013, 758), (1013, 539, 206, 757), (758, 1013, 757, 270), (426, 149, 758, 1014), (20, 426, 1014, 381), (1014, 758, 270, 759), (381, 1014, 759, 127), (757, 206, 540, 1015), (270, 757, 1015, 760), (1015, 540, 76, 541), (760, 1015, 541, 207), (759, 270, 760, 1016), (127, 759, 1016, 382), (1016, 760, 207, 542), (382, 1016, 542, 48), (537, 60, 429, 1017), (205, 537, 1017, 762), (1017, 429, 151, 761), (762, 1017, 761, 271), (538, 205, 762, 1018), (76, 538, 1018, 544), (1018, 762, 271, 763), (544, 1018, 763, 208), (761, 151, 430, 1019), (271, 761, 1019, 764), (1019, 430, 10, 302), (764, 1019, 302, 87), (763, 271, 764, 1020), (208, 763, 1020, 543), (1020, 764, 87, 301), (543, 1020, 301, 28), (541, 76, 544, 1021), (207, 541, 1021, 766), (1021, 544, 208, 765), (766, 1021, 765, 272), (542, 207, 766, 1022), (48, 542, 1022, 383), (1022, 766, 272, 767), (383, 1022, 767, 128), (765, 208, 543, 1023), (272, 765, 1023, 768), (1023, 543, 28, 303), (768, 1023, 303, 88), (767, 272, 768, 1024), (128, 767, 1024, 384), (1024, 768, 88, 304), (384, 1024, 304, 4), (375, 8, 379, 1025), (124, 375, 1025, 770), (1025, 379, 126, 769), (770, 1025, 769, 273), (376, 124, 770, 1026), (46, 376, 1026, 548), (1026, 770, 273, 771), (548, 1026, 771, 210), (769, 126, 380, 1027), (273, 769, 1027, 772), (1027, 380, 47, 546), (772, 1027, 546, 209), (771, 273, 772, 1028), (210, 771, 1028, 547), (1028, 772, 209, 545), (547, 1028, 545, 77), (374, 46, 548, 1029), (123, 374, 1029, 774), (1029, 548, 210, 773), (774, 1029, 773, 274), (373, 123, 774, 1030), (19, 373, 1030, 438), (1030, 774, 274, 775), (438, 1030, 775, 155), (773, 210, 547, 1031), (274, 773, 1031, 776), (1031, 547, 77, 550), (776, 1031, 550, 211), (775, 274, 776, 1032), (155, 775, 1032, 437), (1032, 776, 211, 549), (437, 1032, 549, 62), (546, 47, 378, 1033), (209, 546, 1033, 778), (1033, 378, 125, 777), (778, 1033, 777, 275), (545, 209, 778, 1034), (77, 545, 1034, 552), (1034, 778, 275, 779), (552, 1034, 779, 212), (777, 125, 377, 1035), (275, 777, 1035, 780), (1035, 377, 20, 434), (780, 1035, 434, 153), (779, 275, 780, 1036), (212, 779, 1036, 551), (1036, 780, 153, 433), (551, 1036, 433, 61), (550, 77, 552, 1037), (211, 550, 1037, 782), (1037, 552, 212, 781), (782, 1037, 781, 276), (549, 211, 782, 1038), (62, 549, 1038, 439), (1038, 782, 276, 783), (439, 1038, 783, 156), (781, 212, 551, 1039), (276, 781, 1039, 784), (1039, 551, 61, 435), (784, 1039, 435, 154), (783, 276, 784, 1040), (156, 783, 1040, 440), (1040, 784, 154, 436), (440, 1040, 436, 24), (371, 19, 438, 1041), (122, 371, 1041, 786), (1041, 438, 155, 785), (786, 1041, 785, 277), (372, 122, 786, 1042), (45, 372, 1042, 556), (1042, 786, 277, 787), (556, 1042, 787, 214), (785, 155, 437, 1043), (277, 785, 1043, 788), (1043, 437, 62, 553), (788, 1043, 553, 213), (787, 277, 788, 1044), (214, 787, 1044, 555), (1044, 788, 213, 554), (555, 1044, 554, 78), (370, 45, 556, 1045), (121, 370, 1045, 790), (1045, 556, 214, 789), (790, 1045, 789, 278), (369, 121, 790, 1046), (5, 369, 1046, 313), (1046, 790, 278, 791), (313, 1046, 791, 93), (789, 214, 555, 1047), (278, 789, 1047, 792), (1047, 555, 78, 558), (792, 1047, 558, 215), (791, 278, 792, 1048), (93, 791, 1048, 314), (1048, 792, 215, 557), (314, 1048, 557, 31), (553, 62, 439, 1049), (213, 553, 1049, 794), (1049, 439, 156, 793), (794, 1049, 793, 279), (554, 213, 794, 1050), (78, 554, 1050, 560), (1050, 794, 279, 795), (560, 1050, 795, 216), (793, 156, 440, 1051), (279, 793, 1051, 796), (1051, 440, 24, 444), (796, 1051, 444, 158), (795, 279, 796, 1052), (216, 795, 1052, 559), (1052, 796, 158, 443), (559, 1052, 443, 63), (558, 78, 560, 1053), (215, 558, 1053, 798), (1053, 560, 216, 797), (798, 1053, 797, 280), (557, 215, 798, 1054), (31, 557, 1054, 315), (1054, 798, 280, 799), (315, 1054, 799, 94), (797, 216, 559, 1055), (280, 797, 1055, 800), (1055, 559, 63, 441), (800, 1055, 441, 157), (799, 280, 800, 1056), (94, 799, 1056, 316), (1056, 800, 157, 442), (316, 1056, 442, 12), (434, 20, 381, 1057), (153, 434, 1057, 802), (1057, 381, 127, 801), (802, 1057, 801, 281), (433, 153, 802, 1058), (61, 433, 1058, 563), (1058, 802, 281, 803), (563, 1058, 803, 218), (801, 127, 382, 1059), (281, 801, 1059, 804), (1059, 382, 48, 562), (804, 1059, 562, 217), (803, 281, 804, 1060), (218, 803, 1060, 564), (1060, 804, 217, 561), (564, 1060, 561, 79), (435, 61, 563, 1061), (154, 435, 1061, 806), (1061, 563, 218, 805), (806, 1061, 805, 282), (436, 154, 806, 1062), (24, 436, 1062, 448), (1062, 806, 282, 807), (448, 1062, 807, 160), (805, 218, 564, 1063), (282, 805, 1063, 808), (1063, 564, 79, 566), (808, 1063, 566, 219), (807, 282, 808, 1064), (160, 807, 1064, 447), (1064, 808, 219, 565), (447, 1064, 565, 64), (562, 48, 383, 1065), (217, 562, 1065, 810), (1065, 383, 128, 809), (810, 1065, 809, 283), (561, 217, 810, 1066), (79, 561, 1066, 568), (1066, 810, 283, 811), (568, 1066, 811, 220), (809, 128, 384, 1067), (283, 809, 1067, 812), (1067, 384, 4, 296), (812, 1067, 296, 84), (811, 283, 812, 1068), (220, 811, 1068, 567), (1068, 812, 84, 295), (567, 1068, 295, 26), (566, 79, 568, 1069), (219, 566, 1069, 814), (1069, 568, 220, 813), (814, 1069, 813, 284), (565, 219, 814, 1070), (64, 565, 1070, 446), (1070, 814, 284, 815), (446, 1070, 815, 159), (813, 220, 567, 1071), (284, 813, 1071, 816), (1071, 567, 26, 294), (816, 1071, 294, 83), (815, 284, 816, 1072), (159, 815, 1072, 445), (1072, 816, 83, 293), (445, 1072, 293, 9), (444, 24, 448, 1073), (158, 444, 1073, 818), (1073, 448, 160, 817), (818, 1073, 817, 285), (443, 158, 818, 1074), (63, 443, 1074, 571), (1074, 818, 285, 819), (571, 1074, 819, 222), (817, 160, 447, 1075), (285, 817, 1075, 820), (1075, 447, 64, 569), (820, 1075, 569, 221), (819, 285, 820, 1076), (222, 819, 1076, 572), (1076, 820, 221, 570), (572, 1076, 570, 80), (441, 63, 571, 1077), (157, 441, 1077, 822), (1077, 571, 222, 821), (822, 1077, 821, 286), (442, 157, 822, 1078), (12, 442, 1078, 320), (1078, 822, 286, 823), (320, 1078, 823, 96), (821, 222, 572, 1079), (286, 821, 1079, 824), (1079, 572, 80, 574), (824, 1079, 574, 223), (823, 286, 824, 1080), (96, 823, 1080, 319), (1080, 824, 223, 573), (319, 1080, 573, 32), (569, 64, 446, 1081), (221, 569, 1081, 826), (1081, 446, 159, 825), (826, 1081, 825, 287), (570, 221, 826, 1082), (80, 570, 1082, 576), (1082, 826, 287, 827), (576, 1082, 827, 224), (825, 159, 445, 1083), (287, 825, 1083, 828), (1083, 445, 9, 289), (828, 1083, 289, 81), (827, 287, 828, 1084), (224, 827, 1084, 575), (1084, 828, 81, 290), (575, 1084, 290, 25), (574, 80, 576, 1085), (223, 574, 1085, 830), (1085, 576, 224, 829), (830, 1085, 829, 288), (573, 223, 830, 1086), (32, 573, 1086, 317), (1086, 830, 288, 831), (317, 1086, 831, 95), (829, 224, 575, 1087), (288, 829, 1087, 832), (1087, 575, 25, 292), (832, 1087, 292, 82), (831, 288, 832, 1088), (95, 831, 1088, 318), (1088, 832, 82, 291), (318, 1088, 291, 1), (1091, 1092, 1089, 1090), (1093, 1096, 1095, 1094), (1089, 1093, 1094, 1090), (1090, 1094, 1095, 1091), (1091, 1095, 1096, 1092), (1092, 1096, 1093, 1089), (1099, 1100, 1097, 1098), (1101, 1104, 1103, 1102), (1097, 1101, 1102, 1098), (1098, 1102, 1103, 1099), (1099, 1103, 1104, 1100), (1100, 1104, 1101, 1097), (1107, 1108, 1105, 1106), (1109, 1112, 1111, 1110), (1105, 1109, 1110, 1106), (1106, 1110, 1111, 1107), (1107, 1111, 1112, 1108), (1108, 1112, 1109, 1105)])
me_plane.use_remesh_preserve_volume = False
me_plane.use_remesh_preserve_attributes = False
me_plane.use_mirror_vertex_groups = False
me_plane.update()

# ---- objects
ob_plane = bpy.data.objects.new('Plane', me_plane)
ob_lamp = bpy.data.objects.new('Lamp', light_spot)
ob_camera = bpy.data.objects.new('Camera', cam_camera)

# ---- transforms, parenting, visibility, modifiers, constraints
ob_plane.location = (0.0, 0.0, 0.0)
ob_plane.scale = (16.2, 6.3, 1.0)
ob_plane.lock_rotations_4d = False
ob_plane.empty_display_type = 'ARROWS'
ob_plane.lineart.crease_threshold = 0.0
ob_lamp.location = (4.076, 1.005, 5.904)
ob_lamp.rotation_euler = (0.6503, 0.05522, 1.866)
ob_lamp.lock_rotations_4d = False
ob_lamp.empty_display_type = 'ARROWS'
ob_lamp.color = (0.0, 0.0, 0.0, 0.0)
ob_lamp.lineart.crease_threshold = 0.0
ob_camera.location = (7.481, -6.508, 5.344)
ob_camera.rotation_euler = (1.109, 0.01082, 0.8149)
ob_camera.lock_rotations_4d = False
ob_camera.empty_display_type = 'ARROWS'
ob_camera.color = (0.0, 0.0, 0.0, 0.0)
ob_camera.display_type = 'WIRE'
ob_camera.lineart.crease_threshold = 0.0

# ---- collection membership
col_collection_1.objects.link(ob_plane)
col_collection_1.objects.link(ob_lamp)
col_collection_1.objects.link(ob_camera)

# ---- scene / render settings (as saved in the file)
scene.camera = ob_camera
scene.frame_start = 1; scene.frame_end = 250; scene.frame_set(1)
scene.render.engine = 'BLENDER_EEVEE_NEXT'
scene.render.image_settings.file_format = 'JPEG'
scene.render.image_settings.color_mode = 'RGB'
scene.render.image_settings.compression = 90
scene.render.resolution_x = 800
scene.render.resolution_y = 600
scene.render.pixel_aspect_x = 100.0
scene.render.pixel_aspect_y = 100.0
scene.render.fps = 25
scene.render.dither_intensity = 0.0
scene.render.use_compositing = False
scene.render.use_sequencer = False
scene.render.bake_margin = 2
scene.render.bake_bias = 0.0
scene.render.use_stamp_time = False
scene.render.use_stamp_date = False
scene.render.use_stamp_frame = False
scene.render.use_stamp_camera = False
scene.render.use_stamp_scene = False
scene.render.use_stamp_filename = False
scene.render.use_stamp_render_time = False
scene.render.stamp_font_size = 0
scene.cycles.use_denoising = False
scene.cycles.samples = 10
scene.cycles.sampling_pattern = 'TABULATED_SOBOL'
scene.cycles.light_sampling_threshold = 0.0
scene.cycles.use_adaptive_sampling = False
scene.cycles.use_light_tree = False
scene.cycles.blur_glossy = 0.0
scene.cycles.volume_bounces = 1
scene.cycles.pixel_filter_type = 'GAUSSIAN'
scene.cycles.sample_clamp_indirect = 0.0
scene.view_settings.view_transform = 'Raw'
bpy.context.view_layer.update()
